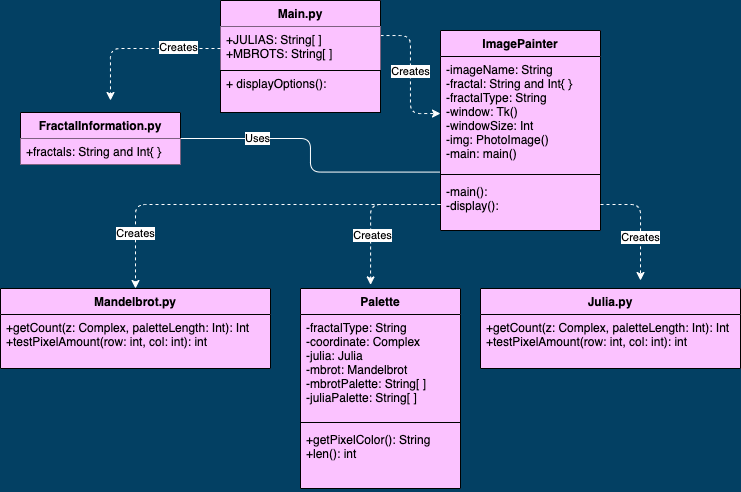

The diagram above was exported from draw.io. Its source (the exported page's mxGraphModel, read from the mxfile embedded in the PNG):
<mxGraphModel dx="823" dy="534" grid="1" gridSize="10" guides="1" tooltips="1" connect="1" arrows="1" fold="1" page="1" pageScale="1" pageWidth="850" pageHeight="1100" background="#034063" math="0" shadow="0">
  <root>
    <mxCell id="0" />
    <mxCell id="1" parent="0" />
    <mxCell id="9pQ61N22y9TmUVx5Z8MC-114" style="edgeStyle=orthogonalEdgeStyle;rounded=1;orthogonalLoop=1;jettySize=auto;html=1;dashed=1;strokeColor=#FFFFFF;" edge="1" parent="1" source="9pQ61N22y9TmUVx5Z8MC-1" target="9pQ61N22y9TmUVx5Z8MC-10">
      <mxGeometry relative="1" as="geometry" />
    </mxCell>
    <mxCell id="9pQ61N22y9TmUVx5Z8MC-119" value="Creates" style="edgeLabel;html=1;align=center;verticalAlign=middle;resizable=0;points=[];" vertex="1" connectable="0" parent="9pQ61N22y9TmUVx5Z8MC-114">
      <mxGeometry x="-0.0605" relative="1" as="geometry">
        <mxPoint as="offset" />
      </mxGeometry>
    </mxCell>
    <mxCell id="9pQ61N22y9TmUVx5Z8MC-1" value="Main.py" style="swimlane;fontStyle=1;align=center;verticalAlign=top;childLayout=stackLayout;horizontal=1;startSize=26;horizontalStack=0;resizeParent=1;resizeParentMax=0;resizeLast=0;collapsible=1;marginBottom=0;labelBackgroundColor=none;fillColor=#FBC2FF;strokeWidth=1;shadow=0;swimlaneLine=1;" vertex="1" parent="1">
      <mxGeometry x="230" y="180" width="160" height="70" as="geometry">
        <mxRectangle x="270" y="210" width="60" height="26" as="alternateBounds" />
      </mxGeometry>
    </mxCell>
    <mxCell id="9pQ61N22y9TmUVx5Z8MC-2" value="+JULIAS: String[ ]&#10;+MBROTS: String[ ] &#10;" style="text;strokeColor=none;fillColor=#FBC2FF;align=left;verticalAlign=top;spacingLeft=4;spacingRight=4;overflow=hidden;rotatable=0;points=[[0,0.5],[1,0.5]];portConstraint=eastwest;labelBackgroundColor=none;strokeWidth=1;shadow=0;swimlaneLine=1;" vertex="1" parent="9pQ61N22y9TmUVx5Z8MC-1">
      <mxGeometry y="26" width="160" height="44" as="geometry" />
    </mxCell>
    <mxCell id="9pQ61N22y9TmUVx5Z8MC-116" style="edgeStyle=orthogonalEdgeStyle;rounded=1;orthogonalLoop=1;jettySize=auto;html=1;entryX=0.057;entryY=1.014;entryDx=0;entryDy=0;entryPerimeter=0;strokeColor=#FFFFFF;" edge="1" parent="1" source="9pQ61N22y9TmUVx5Z8MC-5" target="9pQ61N22y9TmUVx5Z8MC-10">
      <mxGeometry relative="1" as="geometry" />
    </mxCell>
    <mxCell id="9pQ61N22y9TmUVx5Z8MC-117" value="Uses" style="edgeLabel;html=1;align=center;verticalAlign=middle;resizable=0;points=[];" vertex="1" connectable="0" parent="9pQ61N22y9TmUVx5Z8MC-116">
      <mxGeometry x="-0.497" relative="1" as="geometry">
        <mxPoint as="offset" />
      </mxGeometry>
    </mxCell>
    <mxCell id="9pQ61N22y9TmUVx5Z8MC-5" value="FractalInformation.py" style="swimlane;fontStyle=1;align=center;verticalAlign=top;childLayout=stackLayout;horizontal=1;startSize=26;horizontalStack=0;resizeParent=1;resizeParentMax=0;resizeLast=0;collapsible=1;marginBottom=0;labelBackgroundColor=none;fillColor=#FBC2FF;" vertex="1" parent="1">
      <mxGeometry x="30" y="292" width="160" height="52" as="geometry" />
    </mxCell>
    <mxCell id="9pQ61N22y9TmUVx5Z8MC-6" value="+fractals: String and Int{ }" style="text;strokeColor=none;fillColor=#FBC2FF;align=left;verticalAlign=top;spacingLeft=4;spacingRight=4;overflow=hidden;rotatable=0;points=[[0,0.5],[1,0.5]];portConstraint=eastwest;labelBackgroundColor=none;labelBorderColor=none;" vertex="1" parent="9pQ61N22y9TmUVx5Z8MC-5">
      <mxGeometry y="26" width="160" height="26" as="geometry" />
    </mxCell>
    <mxCell id="9pQ61N22y9TmUVx5Z8MC-4" value="+ displayOptions():" style="text;strokeColor=default;fillColor=#FBC2FF;align=left;verticalAlign=top;spacingLeft=4;spacingRight=4;overflow=hidden;rotatable=0;points=[[0,0.5],[1,0.5]];portConstraint=eastwest;labelBackgroundColor=none;strokeWidth=1;shadow=0;swimlaneLine=1;" vertex="1" parent="1">
      <mxGeometry x="230" y="250" width="160" height="42" as="geometry" />
    </mxCell>
    <mxCell id="9pQ61N22y9TmUVx5Z8MC-9" value="ImagePainter" style="swimlane;fontStyle=1;align=center;verticalAlign=top;childLayout=stackLayout;horizontal=1;startSize=26;horizontalStack=0;resizeParent=1;resizeParentMax=0;resizeLast=0;collapsible=1;marginBottom=0;shadow=0;labelBackgroundColor=none;labelBorderColor=none;strokeColor=default;strokeWidth=1;fillColor=#FBC2FF;swimlaneFillColor=#FBC2FF;" vertex="1" parent="1">
      <mxGeometry x="450" y="210" width="160" height="200" as="geometry" />
    </mxCell>
    <mxCell id="9pQ61N22y9TmUVx5Z8MC-10" value="-imageName: String&#10;-fractal: String and Int{ }&#10;-fractalType: String&#10;-window: Tk()&#10;-windowSize: Int &#10;-img: PhotoImage()&#10;-main: main()" style="text;strokeColor=none;fillColor=none;align=left;verticalAlign=top;spacingLeft=4;spacingRight=4;overflow=hidden;rotatable=0;points=[[0,0.5],[1,0.5]];portConstraint=eastwest;shadow=0;labelBackgroundColor=none;labelBorderColor=none;swimlaneFillColor=#FBC2FF;" vertex="1" parent="9pQ61N22y9TmUVx5Z8MC-9">
      <mxGeometry y="26" width="160" height="114" as="geometry" />
    </mxCell>
    <mxCell id="9pQ61N22y9TmUVx5Z8MC-11" value="" style="line;strokeWidth=1;fillColor=none;align=left;verticalAlign=middle;spacingTop=-1;spacingLeft=3;spacingRight=3;rotatable=0;labelPosition=right;points=[];portConstraint=eastwest;shadow=0;labelBackgroundColor=none;labelBorderColor=none;swimlaneFillColor=#FBC2FF;" vertex="1" parent="9pQ61N22y9TmUVx5Z8MC-9">
      <mxGeometry y="140" width="160" height="8" as="geometry" />
    </mxCell>
    <mxCell id="9pQ61N22y9TmUVx5Z8MC-12" value="-main():&#10;-display():" style="text;strokeColor=none;fillColor=none;align=left;verticalAlign=top;spacingLeft=4;spacingRight=4;overflow=hidden;rotatable=0;points=[[0,0.5],[1,0.5]];portConstraint=eastwest;shadow=0;labelBackgroundColor=none;labelBorderColor=none;swimlaneFillColor=#FBC2FF;" vertex="1" parent="9pQ61N22y9TmUVx5Z8MC-9">
      <mxGeometry y="148" width="160" height="52" as="geometry" />
    </mxCell>
    <mxCell id="9pQ61N22y9TmUVx5Z8MC-17" value="Palette" style="swimlane;fontStyle=1;align=center;verticalAlign=top;childLayout=stackLayout;horizontal=1;startSize=26;horizontalStack=0;resizeParent=1;resizeParentMax=0;resizeLast=0;collapsible=1;marginBottom=0;shadow=0;labelBackgroundColor=none;labelBorderColor=none;strokeColor=default;strokeWidth=1;fillColor=#FBC2FF;swimlaneFillColor=#FBC2FF;" vertex="1" parent="1">
      <mxGeometry x="310" y="468" width="160" height="200" as="geometry" />
    </mxCell>
    <mxCell id="9pQ61N22y9TmUVx5Z8MC-18" value="-fractalType: String&#10;-coordinate: Complex&#10;-julia: Julia  &#10;-mbrot: Mandelbrot&#10;-mbrotPalette: String[ ]&#10;-juliaPalette: String[ ]" style="text;strokeColor=none;fillColor=none;align=left;verticalAlign=top;spacingLeft=4;spacingRight=4;overflow=hidden;rotatable=0;points=[[0,0.5],[1,0.5]];portConstraint=eastwest;shadow=0;labelBackgroundColor=none;labelBorderColor=none;swimlaneFillColor=#FBC2FF;" vertex="1" parent="9pQ61N22y9TmUVx5Z8MC-17">
      <mxGeometry y="26" width="160" height="104" as="geometry" />
    </mxCell>
    <mxCell id="9pQ61N22y9TmUVx5Z8MC-19" value="" style="line;strokeWidth=1;fillColor=none;align=left;verticalAlign=middle;spacingTop=-1;spacingLeft=3;spacingRight=3;rotatable=0;labelPosition=right;points=[];portConstraint=eastwest;shadow=0;labelBackgroundColor=none;labelBorderColor=none;swimlaneFillColor=#FBC2FF;" vertex="1" parent="9pQ61N22y9TmUVx5Z8MC-17">
      <mxGeometry y="130" width="160" height="8" as="geometry" />
    </mxCell>
    <mxCell id="9pQ61N22y9TmUVx5Z8MC-20" value="+getPixelColor(): String&#10;+len(): int" style="text;strokeColor=none;fillColor=none;align=left;verticalAlign=top;spacingLeft=4;spacingRight=4;overflow=hidden;rotatable=0;points=[[0,0.5],[1,0.5]];portConstraint=eastwest;shadow=0;labelBackgroundColor=none;labelBorderColor=none;swimlaneFillColor=#FBC2FF;" vertex="1" parent="9pQ61N22y9TmUVx5Z8MC-17">
      <mxGeometry y="138" width="160" height="62" as="geometry" />
    </mxCell>
    <mxCell id="9pQ61N22y9TmUVx5Z8MC-21" value="Mandelbrot.py" style="swimlane;fontStyle=1;align=center;verticalAlign=top;childLayout=stackLayout;horizontal=1;startSize=26;horizontalStack=0;resizeParent=1;resizeParentMax=0;resizeLast=0;collapsible=1;marginBottom=0;shadow=0;labelBackgroundColor=none;labelBorderColor=none;strokeColor=default;strokeWidth=1;fillColor=#FBC2FF;swimlaneFillColor=#FBC2FF;" vertex="1" parent="1">
      <mxGeometry x="10" y="468" width="270" height="80" as="geometry" />
    </mxCell>
    <mxCell id="9pQ61N22y9TmUVx5Z8MC-24" value="+getCount(z: Complex, paletteLength: Int): Int&#10;+testPixelAmount(row: int, col: int): int" style="text;strokeColor=none;fillColor=none;align=left;verticalAlign=top;spacingLeft=4;spacingRight=4;overflow=hidden;rotatable=0;points=[[0,0.5],[1,0.5]];portConstraint=eastwest;shadow=0;labelBackgroundColor=none;labelBorderColor=none;swimlaneFillColor=#FBC2FF;" vertex="1" parent="9pQ61N22y9TmUVx5Z8MC-21">
      <mxGeometry y="26" width="270" height="54" as="geometry" />
    </mxCell>
    <mxCell id="9pQ61N22y9TmUVx5Z8MC-25" value="Julia.py" style="swimlane;fontStyle=1;align=center;verticalAlign=top;childLayout=stackLayout;horizontal=1;startSize=26;horizontalStack=0;resizeParent=1;resizeParentMax=0;resizeLast=0;collapsible=1;marginBottom=0;shadow=0;labelBackgroundColor=none;labelBorderColor=none;strokeColor=default;strokeWidth=1;fillColor=#FBC2FF;swimlaneFillColor=#FBC2FF;" vertex="1" parent="1">
      <mxGeometry x="490" y="468" width="260" height="80" as="geometry" />
    </mxCell>
    <mxCell id="9pQ61N22y9TmUVx5Z8MC-28" value="+getCount(z: Complex, paletteLength: Int): Int&#10;+testPixelAmount(row: int, col: int): int" style="text;strokeColor=none;fillColor=none;align=left;verticalAlign=top;spacingLeft=4;spacingRight=4;overflow=hidden;rotatable=0;points=[[0,0.5],[1,0.5]];portConstraint=eastwest;shadow=0;labelBackgroundColor=none;labelBorderColor=none;swimlaneFillColor=#FBC2FF;" vertex="1" parent="9pQ61N22y9TmUVx5Z8MC-25">
      <mxGeometry y="26" width="260" height="54" as="geometry" />
    </mxCell>
    <mxCell id="9pQ61N22y9TmUVx5Z8MC-109" style="edgeStyle=orthogonalEdgeStyle;rounded=1;orthogonalLoop=1;jettySize=auto;html=1;dashed=1;strokeColor=#FFFFFF;" edge="1" parent="1" source="9pQ61N22y9TmUVx5Z8MC-12" target="9pQ61N22y9TmUVx5Z8MC-21">
      <mxGeometry relative="1" as="geometry" />
    </mxCell>
    <mxCell id="9pQ61N22y9TmUVx5Z8MC-120" value="Creates" style="edgeLabel;html=1;align=center;verticalAlign=middle;resizable=0;points=[];" vertex="1" connectable="0" parent="9pQ61N22y9TmUVx5Z8MC-109">
      <mxGeometry x="0.7148" relative="1" as="geometry">
        <mxPoint as="offset" />
      </mxGeometry>
    </mxCell>
    <mxCell id="9pQ61N22y9TmUVx5Z8MC-110" style="edgeStyle=orthogonalEdgeStyle;rounded=1;orthogonalLoop=1;jettySize=auto;html=1;entryX=0.438;entryY=-0.018;entryDx=0;entryDy=0;entryPerimeter=0;dashed=1;strokeColor=#FFFFFF;" edge="1" parent="1" source="9pQ61N22y9TmUVx5Z8MC-12" target="9pQ61N22y9TmUVx5Z8MC-17">
      <mxGeometry relative="1" as="geometry" />
    </mxCell>
    <mxCell id="9pQ61N22y9TmUVx5Z8MC-121" value="Creates" style="edgeLabel;html=1;align=center;verticalAlign=middle;resizable=0;points=[];" vertex="1" connectable="0" parent="9pQ61N22y9TmUVx5Z8MC-110">
      <mxGeometry x="0.3442" y="1" relative="1" as="geometry">
        <mxPoint as="offset" />
      </mxGeometry>
    </mxCell>
    <mxCell id="9pQ61N22y9TmUVx5Z8MC-111" style="edgeStyle=orthogonalEdgeStyle;rounded=1;orthogonalLoop=1;jettySize=auto;html=1;dashed=1;strokeColor=#FFFFFF;" edge="1" parent="1" source="9pQ61N22y9TmUVx5Z8MC-12">
      <mxGeometry relative="1" as="geometry">
        <mxPoint x="650" y="460" as="targetPoint" />
      </mxGeometry>
    </mxCell>
    <mxCell id="9pQ61N22y9TmUVx5Z8MC-122" value="Creates" style="edgeLabel;html=1;align=center;verticalAlign=middle;resizable=0;points=[];" vertex="1" connectable="0" parent="9pQ61N22y9TmUVx5Z8MC-111">
      <mxGeometry x="0.2417" relative="1" as="geometry">
        <mxPoint as="offset" />
      </mxGeometry>
    </mxCell>
    <mxCell id="9pQ61N22y9TmUVx5Z8MC-112" style="edgeStyle=orthogonalEdgeStyle;rounded=1;orthogonalLoop=1;jettySize=auto;html=1;dashed=1;strokeColor=#FFFFFF;" edge="1" parent="1" source="9pQ61N22y9TmUVx5Z8MC-2">
      <mxGeometry relative="1" as="geometry">
        <mxPoint x="119.99999999999989" y="280" as="targetPoint" />
      </mxGeometry>
    </mxCell>
    <mxCell id="9pQ61N22y9TmUVx5Z8MC-118" value="Creates" style="edgeLabel;html=1;align=center;verticalAlign=middle;resizable=0;points=[];" vertex="1" connectable="0" parent="9pQ61N22y9TmUVx5Z8MC-112">
      <mxGeometry x="-0.4693" y="-1" relative="1" as="geometry">
        <mxPoint as="offset" />
      </mxGeometry>
    </mxCell>
  </root>
</mxGraphModel>